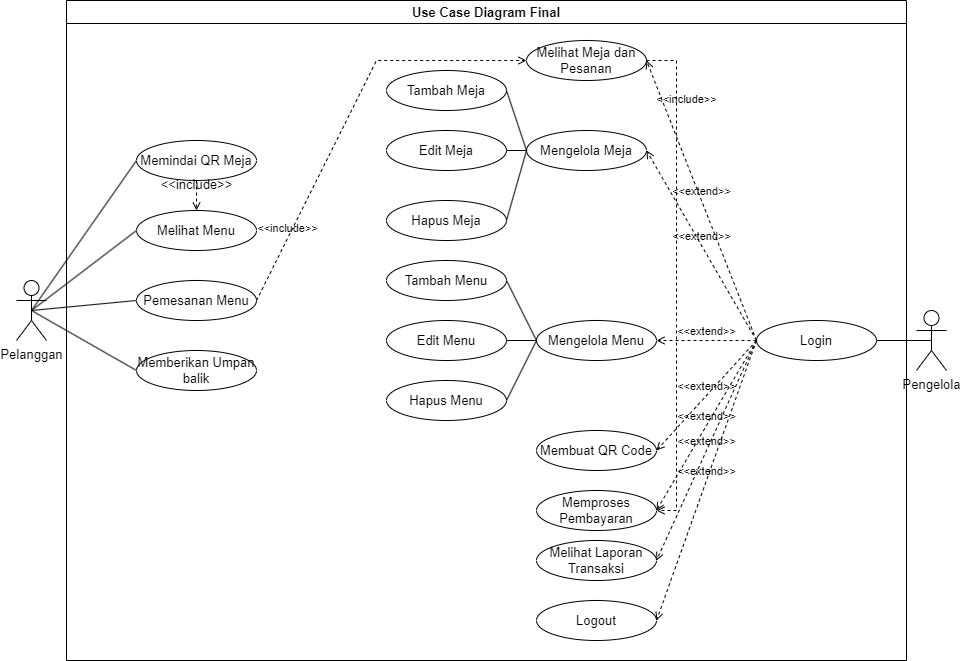

The diagram above was exported from draw.io. Its source (the exported page's mxGraphModel, read from the mxfile embedded in the PNG):
<mxGraphModel dx="1562" dy="909" grid="1" gridSize="10" guides="1" tooltips="1" connect="1" arrows="1" fold="1" page="1" pageScale="1" pageWidth="850" pageHeight="1100" math="0" shadow="0">
  <root>
    <mxCell id="0" />
    <mxCell id="1" parent="0" />
    <mxCell id="UtrxTJnZFkePfmWL4VYZ-23" style="rounded=0;orthogonalLoop=1;jettySize=auto;html=1;exitX=0.5;exitY=0.5;exitDx=0;exitDy=0;exitPerimeter=0;entryX=0;entryY=0.5;entryDx=0;entryDy=0;endArrow=none;startFill=0;fontSize=13;" parent="1" source="GIYG7Z5WX6Lxs8bQQRXC-1" target="UtrxTJnZFkePfmWL4VYZ-2" edge="1">
      <mxGeometry relative="1" as="geometry" />
    </mxCell>
    <mxCell id="UtrxTJnZFkePfmWL4VYZ-24" style="rounded=0;orthogonalLoop=1;jettySize=auto;html=1;exitX=0.5;exitY=0.5;exitDx=0;exitDy=0;exitPerimeter=0;entryX=0;entryY=0.5;entryDx=0;entryDy=0;endArrow=none;startFill=0;fontSize=13;" parent="1" source="GIYG7Z5WX6Lxs8bQQRXC-1" target="UtrxTJnZFkePfmWL4VYZ-4" edge="1">
      <mxGeometry relative="1" as="geometry" />
    </mxCell>
    <mxCell id="UtrxTJnZFkePfmWL4VYZ-25" style="rounded=0;orthogonalLoop=1;jettySize=auto;html=1;exitX=0.5;exitY=0.5;exitDx=0;exitDy=0;exitPerimeter=0;entryX=0;entryY=0.5;entryDx=0;entryDy=0;endArrow=none;startFill=0;fontSize=13;" parent="1" source="GIYG7Z5WX6Lxs8bQQRXC-1" target="UtrxTJnZFkePfmWL4VYZ-8" edge="1">
      <mxGeometry relative="1" as="geometry" />
    </mxCell>
    <mxCell id="UtrxTJnZFkePfmWL4VYZ-27" style="rounded=0;orthogonalLoop=1;jettySize=auto;html=1;exitX=0.5;exitY=0.5;exitDx=0;exitDy=0;exitPerimeter=0;entryX=0;entryY=0.5;entryDx=0;entryDy=0;endArrow=none;startFill=0;fontSize=13;" parent="1" source="GIYG7Z5WX6Lxs8bQQRXC-1" target="UtrxTJnZFkePfmWL4VYZ-11" edge="1">
      <mxGeometry relative="1" as="geometry" />
    </mxCell>
    <mxCell id="GIYG7Z5WX6Lxs8bQQRXC-1" value="Pelanggan" style="shape=umlActor;verticalLabelPosition=bottom;verticalAlign=top;html=1;outlineConnect=0;fontSize=13;" parent="1" vertex="1">
      <mxGeometry x="190" y="300" width="30" height="60" as="geometry" />
    </mxCell>
    <mxCell id="GIYG7Z5WX6Lxs8bQQRXC-2" value="Pengelola" style="shape=umlActor;verticalLabelPosition=bottom;verticalAlign=top;html=1;outlineConnect=0;fontSize=13;" parent="1" vertex="1">
      <mxGeometry x="1090" y="330" width="30" height="60" as="geometry" />
    </mxCell>
    <mxCell id="UtrxTJnZFkePfmWL4VYZ-2" value="Memindai QR Meja" style="ellipse;whiteSpace=wrap;html=1;fontSize=13;" parent="1" vertex="1">
      <mxGeometry x="310" y="160" width="120" height="40" as="geometry" />
    </mxCell>
    <mxCell id="UtrxTJnZFkePfmWL4VYZ-4" value="Melihat Menu" style="ellipse;whiteSpace=wrap;html=1;fontSize=13;" parent="1" vertex="1">
      <mxGeometry x="310" y="230" width="120" height="40" as="geometry" />
    </mxCell>
    <mxCell id="UtrxTJnZFkePfmWL4VYZ-8" value="Pemesanan Menu" style="ellipse;whiteSpace=wrap;html=1;fontSize=13;" parent="1" vertex="1">
      <mxGeometry x="310" y="300" width="120" height="40" as="geometry" />
    </mxCell>
    <mxCell id="UtrxTJnZFkePfmWL4VYZ-54" value="&amp;lt;&amp;lt;include&amp;gt;&amp;gt;" style="html=1;verticalAlign=bottom;labelBackgroundColor=none;endArrow=open;endFill=0;dashed=1;rounded=0;exitX=0.5;exitY=1;exitDx=0;exitDy=0;entryX=0.5;entryY=0;entryDx=0;entryDy=0;fontSize=13;" parent="1" source="UtrxTJnZFkePfmWL4VYZ-2" target="UtrxTJnZFkePfmWL4VYZ-4" edge="1">
      <mxGeometry width="160" relative="1" as="geometry">
        <mxPoint x="370" y="350" as="sourcePoint" />
        <mxPoint x="370" y="380" as="targetPoint" />
      </mxGeometry>
    </mxCell>
    <mxCell id="UtrxTJnZFkePfmWL4VYZ-55" value="Use Case Diagram Final" style="swimlane;whiteSpace=wrap;html=1;fontSize=13;" parent="1" vertex="1">
      <mxGeometry x="240" y="20" width="840" height="660" as="geometry" />
    </mxCell>
    <mxCell id="UtrxTJnZFkePfmWL4VYZ-11" value="Memberikan Umpan balik" style="ellipse;whiteSpace=wrap;html=1;fontSize=13;" parent="UtrxTJnZFkePfmWL4VYZ-55" vertex="1">
      <mxGeometry x="70" y="350" width="120" height="40" as="geometry" />
    </mxCell>
    <mxCell id="UtrxTJnZFkePfmWL4VYZ-20" value="Tambah Meja" style="ellipse;whiteSpace=wrap;html=1;fontSize=13;" parent="UtrxTJnZFkePfmWL4VYZ-55" vertex="1">
      <mxGeometry x="320" y="70" width="120" height="40" as="geometry" />
    </mxCell>
    <mxCell id="UtrxTJnZFkePfmWL4VYZ-16" value="Melihat Meja dan Pesanan" style="ellipse;whiteSpace=wrap;html=1;fontSize=13;" parent="UtrxTJnZFkePfmWL4VYZ-55" vertex="1">
      <mxGeometry x="460" y="40" width="120" height="40" as="geometry" />
    </mxCell>
    <mxCell id="UtrxTJnZFkePfmWL4VYZ-21" value="Edit Meja" style="ellipse;whiteSpace=wrap;html=1;fontSize=13;" parent="UtrxTJnZFkePfmWL4VYZ-55" vertex="1">
      <mxGeometry x="320" y="130" width="120" height="40" as="geometry" />
    </mxCell>
    <mxCell id="UtrxTJnZFkePfmWL4VYZ-22" value="Hapus Meja" style="ellipse;whiteSpace=wrap;html=1;fontSize=13;" parent="UtrxTJnZFkePfmWL4VYZ-55" vertex="1">
      <mxGeometry x="320" y="200" width="120" height="40" as="geometry" />
    </mxCell>
    <mxCell id="UtrxTJnZFkePfmWL4VYZ-5" value="Tambah Menu" style="ellipse;whiteSpace=wrap;html=1;fontSize=13;" parent="UtrxTJnZFkePfmWL4VYZ-55" vertex="1">
      <mxGeometry x="320" y="260" width="120" height="40" as="geometry" />
    </mxCell>
    <mxCell id="UtrxTJnZFkePfmWL4VYZ-6" value="Edit Menu" style="ellipse;whiteSpace=wrap;html=1;fontSize=13;" parent="UtrxTJnZFkePfmWL4VYZ-55" vertex="1">
      <mxGeometry x="320" y="320" width="120" height="40" as="geometry" />
    </mxCell>
    <mxCell id="UtrxTJnZFkePfmWL4VYZ-7" value="Hapus Menu" style="ellipse;whiteSpace=wrap;html=1;fontSize=13;" parent="UtrxTJnZFkePfmWL4VYZ-55" vertex="1">
      <mxGeometry x="320" y="380" width="120" height="40" as="geometry" />
    </mxCell>
    <mxCell id="Rnr0I-Ly-dD5Bmb0dgOz-2" value="&amp;lt;&amp;lt;include&amp;gt;&amp;gt;" style="html=1;verticalAlign=bottom;labelBackgroundColor=none;endArrow=open;endFill=0;dashed=1;rounded=0;exitX=1;exitY=0.5;exitDx=0;exitDy=0;entryX=1;entryY=0.5;entryDx=0;entryDy=0;" parent="UtrxTJnZFkePfmWL4VYZ-55" source="UtrxTJnZFkePfmWL4VYZ-16" target="UtrxTJnZFkePfmWL4VYZ-13" edge="1">
      <mxGeometry x="-0.6877" y="10" width="160" relative="1" as="geometry">
        <mxPoint x="240" y="440" as="sourcePoint" />
        <mxPoint x="400" y="440" as="targetPoint" />
        <Array as="points">
          <mxPoint x="610" y="60" />
          <mxPoint x="610" y="320" />
          <mxPoint x="610" y="510" />
        </Array>
        <mxPoint as="offset" />
      </mxGeometry>
    </mxCell>
    <mxCell id="UtrxTJnZFkePfmWL4VYZ-15" value="Membuat QR Code" style="ellipse;whiteSpace=wrap;html=1;fontSize=13;" parent="UtrxTJnZFkePfmWL4VYZ-55" vertex="1">
      <mxGeometry x="470" y="430" width="120" height="40" as="geometry" />
    </mxCell>
    <mxCell id="UtrxTJnZFkePfmWL4VYZ-9" value="Mengelola Menu" style="ellipse;whiteSpace=wrap;html=1;fontSize=13;" parent="UtrxTJnZFkePfmWL4VYZ-55" vertex="1">
      <mxGeometry x="470" y="320" width="120" height="40" as="geometry" />
    </mxCell>
    <mxCell id="UtrxTJnZFkePfmWL4VYZ-34" style="rounded=0;orthogonalLoop=1;jettySize=auto;html=1;exitX=0;exitY=0.5;exitDx=0;exitDy=0;entryX=1;entryY=0.5;entryDx=0;entryDy=0;endArrow=none;startFill=0;fontSize=13;" parent="UtrxTJnZFkePfmWL4VYZ-55" source="UtrxTJnZFkePfmWL4VYZ-9" target="UtrxTJnZFkePfmWL4VYZ-5" edge="1">
      <mxGeometry relative="1" as="geometry" />
    </mxCell>
    <mxCell id="UtrxTJnZFkePfmWL4VYZ-13" value="Memproses Pembayaran" style="ellipse;whiteSpace=wrap;html=1;fontSize=13;" parent="UtrxTJnZFkePfmWL4VYZ-55" vertex="1">
      <mxGeometry x="470" y="490" width="120" height="40" as="geometry" />
    </mxCell>
    <mxCell id="UtrxTJnZFkePfmWL4VYZ-35" style="edgeStyle=orthogonalEdgeStyle;rounded=0;orthogonalLoop=1;jettySize=auto;html=1;exitX=0;exitY=0.5;exitDx=0;exitDy=0;entryX=1;entryY=0.5;entryDx=0;entryDy=0;endArrow=none;startFill=0;fontSize=13;" parent="UtrxTJnZFkePfmWL4VYZ-55" source="UtrxTJnZFkePfmWL4VYZ-9" target="UtrxTJnZFkePfmWL4VYZ-6" edge="1">
      <mxGeometry relative="1" as="geometry" />
    </mxCell>
    <mxCell id="UtrxTJnZFkePfmWL4VYZ-12" value="Melihat Laporan Transaksi" style="ellipse;whiteSpace=wrap;html=1;fontSize=13;" parent="UtrxTJnZFkePfmWL4VYZ-55" vertex="1">
      <mxGeometry x="470" y="540" width="120" height="40" as="geometry" />
    </mxCell>
    <mxCell id="UtrxTJnZFkePfmWL4VYZ-36" style="rounded=0;orthogonalLoop=1;jettySize=auto;html=1;exitX=0;exitY=0.5;exitDx=0;exitDy=0;entryX=1;entryY=0.5;entryDx=0;entryDy=0;endArrow=none;startFill=0;fontSize=13;" parent="UtrxTJnZFkePfmWL4VYZ-55" source="UtrxTJnZFkePfmWL4VYZ-9" target="UtrxTJnZFkePfmWL4VYZ-7" edge="1">
      <mxGeometry relative="1" as="geometry" />
    </mxCell>
    <mxCell id="UtrxTJnZFkePfmWL4VYZ-51" value="Logout" style="ellipse;whiteSpace=wrap;html=1;fontSize=13;" parent="UtrxTJnZFkePfmWL4VYZ-55" vertex="1">
      <mxGeometry x="470" y="600" width="120" height="40" as="geometry" />
    </mxCell>
    <mxCell id="UtrxTJnZFkePfmWL4VYZ-14" value="Mengelola Meja" style="ellipse;whiteSpace=wrap;html=1;fontSize=13;" parent="UtrxTJnZFkePfmWL4VYZ-55" vertex="1">
      <mxGeometry x="460" y="130" width="120" height="40" as="geometry" />
    </mxCell>
    <mxCell id="UtrxTJnZFkePfmWL4VYZ-37" style="rounded=0;orthogonalLoop=1;jettySize=auto;html=1;exitX=0;exitY=0.5;exitDx=0;exitDy=0;entryX=1;entryY=0.5;entryDx=0;entryDy=0;endArrow=none;startFill=0;fontSize=13;" parent="UtrxTJnZFkePfmWL4VYZ-55" source="UtrxTJnZFkePfmWL4VYZ-14" target="UtrxTJnZFkePfmWL4VYZ-20" edge="1">
      <mxGeometry relative="1" as="geometry" />
    </mxCell>
    <mxCell id="UtrxTJnZFkePfmWL4VYZ-38" style="rounded=0;orthogonalLoop=1;jettySize=auto;html=1;exitX=0;exitY=0.5;exitDx=0;exitDy=0;entryX=1;entryY=0.5;entryDx=0;entryDy=0;endArrow=none;startFill=0;fontSize=13;" parent="UtrxTJnZFkePfmWL4VYZ-55" source="UtrxTJnZFkePfmWL4VYZ-14" target="UtrxTJnZFkePfmWL4VYZ-21" edge="1">
      <mxGeometry relative="1" as="geometry" />
    </mxCell>
    <mxCell id="UtrxTJnZFkePfmWL4VYZ-39" style="rounded=0;orthogonalLoop=1;jettySize=auto;html=1;exitX=0;exitY=0.5;exitDx=0;exitDy=0;entryX=1;entryY=0.5;entryDx=0;entryDy=0;endArrow=none;startFill=0;fontSize=13;" parent="UtrxTJnZFkePfmWL4VYZ-55" source="UtrxTJnZFkePfmWL4VYZ-14" target="UtrxTJnZFkePfmWL4VYZ-22" edge="1">
      <mxGeometry relative="1" as="geometry" />
    </mxCell>
    <mxCell id="UtrxTJnZFkePfmWL4VYZ-3" value="Login" style="ellipse;whiteSpace=wrap;html=1;fontSize=13;" parent="UtrxTJnZFkePfmWL4VYZ-55" vertex="1">
      <mxGeometry x="690" y="320" width="120" height="40" as="geometry" />
    </mxCell>
    <mxCell id="2ZspN9h9Vm8OQnLm0V6a-1" value="&amp;lt;&amp;lt;extend&amp;gt;&amp;gt;" style="html=1;verticalAlign=bottom;labelBackgroundColor=none;endArrow=open;endFill=0;dashed=1;rounded=0;exitX=0;exitY=0.5;exitDx=0;exitDy=0;entryX=1;entryY=0.5;entryDx=0;entryDy=0;" edge="1" parent="UtrxTJnZFkePfmWL4VYZ-55" source="UtrxTJnZFkePfmWL4VYZ-3" target="UtrxTJnZFkePfmWL4VYZ-16">
      <mxGeometry width="160" relative="1" as="geometry">
        <mxPoint x="470" y="450" as="sourcePoint" />
        <mxPoint x="630" y="450" as="targetPoint" />
      </mxGeometry>
    </mxCell>
    <mxCell id="2ZspN9h9Vm8OQnLm0V6a-3" value="&amp;lt;&amp;lt;extend&amp;gt;&amp;gt;" style="html=1;verticalAlign=bottom;labelBackgroundColor=none;endArrow=open;endFill=0;dashed=1;rounded=0;entryX=1;entryY=0.5;entryDx=0;entryDy=0;exitX=0;exitY=0.5;exitDx=0;exitDy=0;" edge="1" parent="UtrxTJnZFkePfmWL4VYZ-55" source="UtrxTJnZFkePfmWL4VYZ-3" target="UtrxTJnZFkePfmWL4VYZ-9">
      <mxGeometry width="160" relative="1" as="geometry">
        <mxPoint x="650" y="350" as="sourcePoint" />
        <mxPoint x="590" y="160" as="targetPoint" />
      </mxGeometry>
    </mxCell>
    <mxCell id="2ZspN9h9Vm8OQnLm0V6a-4" value="&amp;lt;&amp;lt;extend&amp;gt;&amp;gt;" style="html=1;verticalAlign=bottom;labelBackgroundColor=none;endArrow=open;endFill=0;dashed=1;rounded=0;exitX=0;exitY=0.5;exitDx=0;exitDy=0;entryX=1;entryY=0.5;entryDx=0;entryDy=0;" edge="1" parent="UtrxTJnZFkePfmWL4VYZ-55" source="UtrxTJnZFkePfmWL4VYZ-3" target="UtrxTJnZFkePfmWL4VYZ-15">
      <mxGeometry width="160" relative="1" as="geometry">
        <mxPoint x="650" y="350" as="sourcePoint" />
        <mxPoint x="590" y="70" as="targetPoint" />
      </mxGeometry>
    </mxCell>
    <mxCell id="2ZspN9h9Vm8OQnLm0V6a-5" value="&amp;lt;&amp;lt;extend&amp;gt;&amp;gt;" style="html=1;verticalAlign=bottom;labelBackgroundColor=none;endArrow=open;endFill=0;dashed=1;rounded=0;exitX=0;exitY=0.5;exitDx=0;exitDy=0;entryX=1;entryY=0.5;entryDx=0;entryDy=0;" edge="1" parent="UtrxTJnZFkePfmWL4VYZ-55" source="UtrxTJnZFkePfmWL4VYZ-3" target="UtrxTJnZFkePfmWL4VYZ-13">
      <mxGeometry width="160" relative="1" as="geometry">
        <mxPoint x="650" y="350" as="sourcePoint" />
        <mxPoint x="600" y="460" as="targetPoint" />
      </mxGeometry>
    </mxCell>
    <mxCell id="2ZspN9h9Vm8OQnLm0V6a-6" value="&amp;lt;&amp;lt;extend&amp;gt;&amp;gt;" style="html=1;verticalAlign=bottom;labelBackgroundColor=none;endArrow=open;endFill=0;dashed=1;rounded=0;exitX=0;exitY=0.5;exitDx=0;exitDy=0;entryX=1;entryY=0.5;entryDx=0;entryDy=0;" edge="1" parent="UtrxTJnZFkePfmWL4VYZ-55" source="UtrxTJnZFkePfmWL4VYZ-3" target="UtrxTJnZFkePfmWL4VYZ-12">
      <mxGeometry width="160" relative="1" as="geometry">
        <mxPoint x="650" y="350" as="sourcePoint" />
        <mxPoint x="600" y="520" as="targetPoint" />
      </mxGeometry>
    </mxCell>
    <mxCell id="2ZspN9h9Vm8OQnLm0V6a-7" value="&amp;lt;&amp;lt;extend&amp;gt;&amp;gt;" style="html=1;verticalAlign=bottom;labelBackgroundColor=none;endArrow=open;endFill=0;dashed=1;rounded=0;exitX=0;exitY=0.5;exitDx=0;exitDy=0;entryX=1;entryY=0.5;entryDx=0;entryDy=0;" edge="1" parent="UtrxTJnZFkePfmWL4VYZ-55" source="UtrxTJnZFkePfmWL4VYZ-3" target="UtrxTJnZFkePfmWL4VYZ-51">
      <mxGeometry width="160" relative="1" as="geometry">
        <mxPoint x="650" y="350" as="sourcePoint" />
        <mxPoint x="600" y="570" as="targetPoint" />
      </mxGeometry>
    </mxCell>
    <mxCell id="2ZspN9h9Vm8OQnLm0V6a-2" value="&amp;lt;&amp;lt;extend&amp;gt;&amp;gt;" style="html=1;verticalAlign=bottom;labelBackgroundColor=none;endArrow=open;endFill=0;dashed=1;rounded=0;entryX=1;entryY=0.5;entryDx=0;entryDy=0;exitX=0;exitY=0.5;exitDx=0;exitDy=0;" edge="1" parent="UtrxTJnZFkePfmWL4VYZ-55" source="UtrxTJnZFkePfmWL4VYZ-3" target="UtrxTJnZFkePfmWL4VYZ-14">
      <mxGeometry width="160" relative="1" as="geometry">
        <mxPoint x="640" y="340" as="sourcePoint" />
        <mxPoint x="590" y="70" as="targetPoint" />
      </mxGeometry>
    </mxCell>
    <mxCell id="Rnr0I-Ly-dD5Bmb0dgOz-1" value="&amp;lt;&amp;lt;include&amp;gt;&amp;gt;" style="html=1;verticalAlign=bottom;labelBackgroundColor=none;endArrow=open;endFill=0;dashed=1;rounded=0;exitX=1;exitY=0.5;exitDx=0;exitDy=0;" parent="1" source="UtrxTJnZFkePfmWL4VYZ-8" edge="1">
      <mxGeometry x="-0.6677" width="160" relative="1" as="geometry">
        <mxPoint x="480" y="460" as="sourcePoint" />
        <mxPoint x="700" y="80" as="targetPoint" />
        <Array as="points">
          <mxPoint x="550" y="80" />
        </Array>
        <mxPoint as="offset" />
      </mxGeometry>
    </mxCell>
    <mxCell id="2ZspN9h9Vm8OQnLm0V6a-8" style="rounded=0;orthogonalLoop=1;jettySize=auto;html=1;exitX=0.5;exitY=0.5;exitDx=0;exitDy=0;exitPerimeter=0;entryX=1;entryY=0.5;entryDx=0;entryDy=0;endArrow=none;startFill=0;fontSize=13;" edge="1" parent="1" source="GIYG7Z5WX6Lxs8bQQRXC-2" target="UtrxTJnZFkePfmWL4VYZ-3">
      <mxGeometry relative="1" as="geometry">
        <mxPoint x="215" y="340" as="sourcePoint" />
        <mxPoint x="320" y="190" as="targetPoint" />
      </mxGeometry>
    </mxCell>
  </root>
</mxGraphModel>